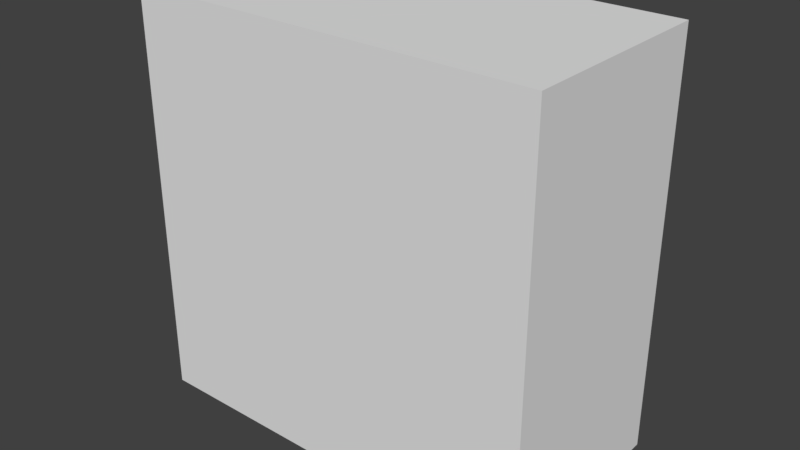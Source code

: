 # Source: thin_rectangle_01_large.blend  (saved by Blender 2.78.0; exported with 4.5.12 LTS)
import bpy
from mathutils import Matrix  # noqa: F401  (used for matrix-valued properties, if any)

bpy.ops.wm.read_factory_settings(use_empty=True)
scene = bpy.context.scene
scene.name = 'Scene'

# ---- collections
col_collection_1 = bpy.data.collections.new('Collection 1'); scene.collection.children.link(col_collection_1)

# ---- world
world_world = bpy.data.worlds.new('World'); scene.world = world_world
world_world.color = (0.05088, 0.05088, 0.05088)
world_world.use_sun_shadow = False
world_world.sun_shadow_jitter_overblur = 0.0
world_world.cycles.sampling_method = 'MANUAL'

# ---- meshes
me_thin_rectangle_01_large = bpy.data.meshes.new('thin_rectangle_01_large')
me_thin_rectangle_01_large.from_pydata([(-1.0, -1.0, -1.0), (-1.0, -1.0, 1.0), (-1.0, 1.0, -1.0), (-1.0, 1.0, 1.0), (1.0, -1.0, -1.0), (1.0, -1.0, 1.0), (1.0, 1.0, -1.0), (1.0, 1.0, 1.0)], [], [(0, 1, 3, 2), (2, 3, 7, 6), (6, 7, 5, 4), (4, 5, 1, 0), (2, 6, 4, 0), (7, 3, 1, 5)])
me_thin_rectangle_01_large.use_remesh_preserve_volume = False
me_thin_rectangle_01_large.use_remesh_preserve_attributes = False
me_thin_rectangle_01_large.use_mirror_vertex_groups = False
me_thin_rectangle_01_large.update()

# ---- objects
ob_thin_rectangle_01_large = bpy.data.objects.new('thin_rectangle_01_large', me_thin_rectangle_01_large)

# ---- transforms, parenting, visibility, modifiers, constraints
ob_thin_rectangle_01_large.location = (0.0, 0.0, 0.25)
ob_thin_rectangle_01_large.scale = (1.5, 0.75, 1.5)
ob_thin_rectangle_01_large.lineart.crease_threshold = 0.0

# ---- collection membership
col_collection_1.objects.link(ob_thin_rectangle_01_large)

# ---- scene / render settings (as saved in the file)
scene.frame_start = 1; scene.frame_end = 250; scene.frame_set(1)
scene.render.engine = 'BLENDER_EEVEE_NEXT'
scene.render.resolution_percentage = 50
scene.render.dither_intensity = 0.0
scene.cycles.use_denoising = False
scene.cycles.samples = 128
scene.cycles.sampling_pattern = 'TABULATED_SOBOL'
scene.cycles.light_sampling_threshold = 0.0
scene.cycles.use_adaptive_sampling = False
scene.cycles.use_light_tree = False
scene.cycles.blur_glossy = 0.0
scene.cycles.sample_clamp_indirect = 0.0
scene.view_settings.view_transform = 'Standard'
bpy.context.view_layer.update()

# ---- added for rendering (the .blend has no active camera and no usable light): camera, sun
cam_auto = bpy.data.cameras.new('AutoCamera')
cam_auto.lens = 50.0
cam_auto.sensor_width = 36.0
cam_auto.clip_end = 1000.0
ob_auto_camera = bpy.data.objects.new('AutoCamera', cam_auto)
scene.collection.objects.link(ob_auto_camera)
ob_auto_camera.location = (4.16351, -4.99621, 3.58081)
ob_auto_camera.rotation_euler = (1.09748, -7.21219e-08, 0.694738)
scene.camera = ob_auto_camera
light_auto_sun = bpy.data.lights.new('AutoSun', 'SUN')
light_auto_sun.energy = 3.0
light_auto_sun.angle = 0.0523599
ob_auto_sun = bpy.data.objects.new('AutoSun', light_auto_sun)
scene.collection.objects.link(ob_auto_sun)
ob_auto_sun.rotation_euler = (0.872665, 0.174533, 0.523599)
bpy.context.view_layer.update()
